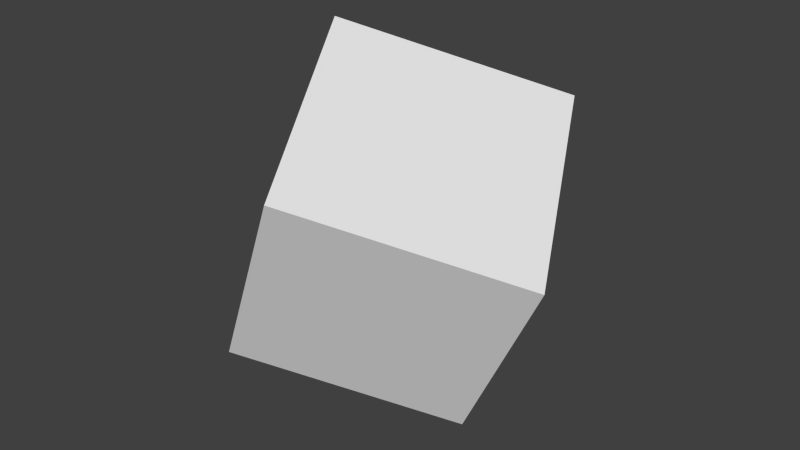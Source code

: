 # Source: starter.blend  (saved by Blender 2.74.0; exported with 4.5.12 LTS)
import bpy
from mathutils import Matrix  # noqa: F401  (used for matrix-valued properties, if any)

bpy.ops.wm.read_factory_settings(use_empty=True)
scene = bpy.context.scene
scene.name = 'Scene'

# ---- collections
col_collection_1 = bpy.data.collections.new('Collection 1'); scene.collection.children.link(col_collection_1)

# ---- materials (node trees are filled in below, after node groups)
mat_material = bpy.data.materials.new('Material')
mat_material.alpha_threshold = 0.0
mat_material.use_transparent_shadow = False
mat_material.roughness = 0.5
mat_material.line_color = (0.0, 0.0, 0.0, 1.0)

# ---- material node trees

# ---- world
world_world = bpy.data.worlds.new('World'); scene.world = world_world
world_world.color = (0.05088, 0.05088, 0.05088)
world_world.use_sun_shadow = False
world_world.sun_shadow_jitter_overblur = 0.0
world_world.cycles.sampling_method = 'MANUAL'
world_world.cycles.sample_map_resolution = 256

# ---- meshes
me_cube = bpy.data.meshes.new('Cube')
me_cube.from_pydata([(3.032, 4.403, 3.553), (6.158, -1.675, 0.6865), (2.774, -0.368, -5.777), (-0.3523, 5.71, -2.91), (-2.774, 0.368, 5.777), (0.3523, -5.71, 2.91), (-3.032, -4.403, -3.553), (-6.158, 1.675, -0.6865)], [], [(0, 1, 2, 3), (4, 7, 6, 5), (0, 4, 5, 1), (1, 5, 6, 2), (2, 6, 7, 3), (4, 0, 3, 7)])
me_cube.materials.append(mat_material)
me_cube.use_remesh_preserve_volume = False
me_cube.use_remesh_preserve_attributes = False
me_cube.use_mirror_vertex_groups = False
me_cube.update()

# ---- objects
ob_cube = bpy.data.objects.new('Cube', me_cube)

# ---- transforms, parenting, visibility, modifiers, constraints
ob_cube.location = (0.0, 0.0, 0.0)
ob_cube.lock_rotations_4d = False
ob_cube.empty_display_type = 'ARROWS'
ob_cube.lineart.crease_threshold = 0.0

# ---- collection membership
col_collection_1.objects.link(ob_cube)

# ---- scene / render settings (as saved in the file)
scene.frame_start = 1; scene.frame_end = 250; scene.frame_set(1)
scene.render.engine = 'BLENDER_EEVEE_NEXT'
scene.render.resolution_percentage = 50
scene.render.dither_intensity = 0.0
scene.cycles.use_denoising = False
scene.cycles.samples = 10
scene.cycles.sampling_pattern = 'TABULATED_SOBOL'
scene.cycles.light_sampling_threshold = 0.0
scene.cycles.use_adaptive_sampling = False
scene.cycles.use_light_tree = False
scene.cycles.blur_glossy = 0.0
scene.cycles.pixel_filter_type = 'GAUSSIAN'
scene.cycles.sample_clamp_indirect = 0.0
scene.view_settings.view_transform = 'Standard'
bpy.context.view_layer.update()

# ---- added for rendering (the .blend has no active camera and no usable light): camera, sun
cam_auto = bpy.data.cameras.new('AutoCamera')
cam_auto.lens = 50.0
cam_auto.sensor_width = 36.0
cam_auto.clip_end = 1000.0
ob_auto_camera = bpy.data.objects.new('AutoCamera', cam_auto)
scene.collection.objects.link(ob_auto_camera)
ob_auto_camera.location = (18.8618, -22.6342, 15.0894)
ob_auto_camera.rotation_euler = (1.09748, -7.21219e-08, 0.694738)
scene.camera = ob_auto_camera
light_auto_sun = bpy.data.lights.new('AutoSun', 'SUN')
light_auto_sun.energy = 3.0
light_auto_sun.angle = 0.0523599
ob_auto_sun = bpy.data.objects.new('AutoSun', light_auto_sun)
scene.collection.objects.link(ob_auto_sun)
ob_auto_sun.rotation_euler = (0.872665, 0.174533, 0.523599)
bpy.context.view_layer.update()
